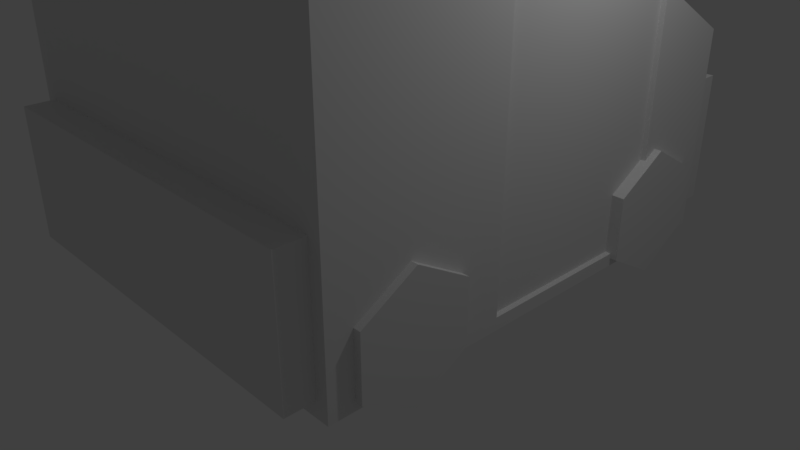 # Source: swatvan.blend  (saved by Blender 2.77.0; exported with 4.5.12 LTS)
import bpy
from mathutils import Matrix  # noqa: F401  (used for matrix-valued properties, if any)

bpy.ops.wm.read_factory_settings(use_empty=True)
scene = bpy.context.scene
scene.name = 'Scene'

# ---- collections
col_collection_1 = bpy.data.collections.new('Collection 1'); scene.collection.children.link(col_collection_1)

# ---- materials (node trees are filled in below, after node groups)
mat_material_001 = bpy.data.materials.new('Material.001')
mat_material_001.alpha_threshold = 0.0
mat_material_001.use_transparent_shadow = False
mat_material_001.roughness = 0.5

# ---- material node trees

# ---- world
world_world = bpy.data.worlds.new('World'); scene.world = world_world
world_world.color = (0.05088, 0.05088, 0.05088)
world_world.use_sun_shadow = False
world_world.sun_shadow_jitter_overblur = 0.0
world_world.cycles.sampling_method = 'MANUAL'

# ---- cameras
cam_camera = bpy.data.cameras.new('Camera')
cam_camera.clip_end = 100.0
cam_camera.lens = 35.0
cam_camera.sensor_width = 32.0
cam_camera.sensor_height = 18.0
cam_camera.ortho_scale = 7.314
cam_camera.dof.focus_distance = 0.0
cam_camera.dof.aperture_fstop = 128.0

# ---- lights
light_lamp = bpy.data.lights.new('Lamp', 'POINT')
light_lamp.transmission_factor = 0.0
light_lamp.cutoff_distance = 30.0
light_lamp.energy = 100.0
light_lamp.shadow_buffer_clip_start = 1.001
light_lamp.shadow_soft_size = 0.1
light_lamp.shadow_maximum_resolution = 0.006
light_lamp.use_absolute_resolution = True

# ---- meshes
me_cylinder = bpy.data.meshes.new('Cylinder')
me_cylinder.from_pydata([(-2.658, 5.582, -5.542), (-2.658, 5.582, -4.567), (-1.792, 5.082, -5.542), (-1.792, 5.082, -4.567), (-1.791, 4.082, -5.542), (-1.791, 4.082, -4.567), (-2.657, 3.582, -5.542), (-2.657, 3.582, -4.567), (-3.523, 4.081, -5.542), (-3.523, 4.081, -4.567), (-3.524, 5.081, -5.542), (-3.524, 5.081, -4.567), (-0.1595, 1.287, -5.542), (-0.1595, 1.287, -4.567), (0.7065, 0.7871, -5.542), (0.7065, 0.7871, -4.567), (0.7065, -0.2129, -5.542), (0.7065, -0.2129, -4.567), (-0.1595, -0.7129, -5.542), (-0.1595, -0.7129, -4.567), (-1.026, -0.2129, -5.542), (-1.026, -0.2129, -4.567), (-1.026, 0.7871, -5.542), (-1.026, 0.7871, -4.567), (-0.06509, -1.129, -5.43), (5.481, 2.096, -5.43), (-3.814, 5.316, -5.43), (-1.051, 6.923, -5.43), (2.861, 6.199, -5.43), (-2.399, 3.284, -5.43), (-2.905, 4.173, -5.35), (0.2456, 6.006, -5.35), (-2.101, 6.999, -5.24), (-3.895, 5.955, -5.24), (-0.8472, 4.843, -5.24), (-2.641, 3.8, -5.24), (0.3817, -1.397, -5.24), (2.176, -0.3535, -5.24), (-0.8719, 0.7585, -5.24), (0.9219, 1.802, -5.24), (3.872, 4.442, -5.35), (-1.308, 1.428, -5.35), (2.972, 6.409, -5.43), (-2.573, 3.183, -5.43), (-3.194, 4.25, -5.43), (0.1818, 6.213, -5.43), (4.161, 4.365, -5.43), (-1.385, 1.139, -5.43), (0.3494, 6.142, -5.267), (2.816, 6.315, -5.267), (-1.385, 1.139, -5.43), (-2.573, 3.183, -5.43), (-3.194, 4.25, -5.43), (4.161, 4.365, -5.43), (0.2426, 6.015, -5.43), (2.856, 6.189, -5.35), (-1.312, 1.415, -5.43), (-2.391, 3.289, -5.35), (-2.919, 4.177, -5.43), (3.886, 4.438, -5.43), (-2.658, 5.582, 1.01), (-2.658, 5.582, 0.03577), (-1.792, 5.082, 1.01), (-1.792, 5.082, 0.03577), (-1.791, 4.082, 1.01), (-1.791, 4.082, 0.03577), (-2.657, 3.582, 1.01), (-2.657, 3.582, 0.03577), (-3.523, 4.081, 1.01), (-3.523, 4.081, 0.03577), (-3.524, 5.081, 1.01), (-3.524, 5.081, 0.03577), (-0.1595, 1.287, 1.01), (-0.1595, 1.287, 0.03577), (0.7065, 0.7871, 1.01), (0.7065, 0.7871, 0.03577), (0.7065, -0.2129, 1.01), (0.7065, -0.2129, 0.03577), (-0.1595, -0.7129, 1.01), (-0.1595, -0.7129, 0.03577), (-1.026, -0.2129, 1.01), (-1.026, -0.2129, 0.03577), (-1.026, 0.7871, 1.01), (-1.026, 0.7871, 0.03577), (-0.06509, -1.129, 0.8983), (5.481, 2.096, 0.8983), (-3.814, 5.316, 0.8983), (-1.051, 6.923, 0.8983), (2.861, 6.199, 0.8983), (-2.399, 3.284, 0.8983), (-2.905, 4.173, 0.8192), (0.2456, 6.006, 0.8192), (-2.101, 6.999, 0.7083), (-3.895, 5.955, 0.7083), (-0.8472, 4.843, 0.7083), (-2.641, 3.8, 0.7083), (0.3818, -1.397, 0.7083), (2.176, -0.3535, 0.7083), (-0.8719, 0.7585, 0.7083), (0.9219, 1.802, 0.7083), (3.872, 4.442, 0.8192), (-1.308, 1.428, 0.8192), (2.972, 6.409, 0.8983), (-2.573, 3.183, 0.8983), (-3.194, 4.25, 0.8983), (0.1818, 6.213, 0.8983), (4.161, 4.365, 0.8983), (-1.385, 1.139, 0.8983), (0.3494, 6.142, 0.7361), (2.816, 6.315, 0.7361), (-1.385, 1.139, 0.8983), (-2.573, 3.183, 0.8983), (-3.194, 4.25, 0.8983), (4.161, 4.365, 0.8983), (0.2426, 6.015, 0.8983), (2.856, 6.189, 0.8192), (-1.312, 1.415, 0.8983), (-2.391, 3.289, 0.8192), (-2.919, 4.177, 0.8983), (3.886, 4.438, 0.8983), (-1.051, 6.923, -2.316), (-1.051, 6.923, -2.215), (-0.06509, -1.129, -2.215), (-0.06509, -1.129, -2.316), (-3.814, 5.316, -2.316), (-3.814, 5.316, -2.215), (5.481, 2.096, -2.316), (5.481, 2.096, -2.215), (4.161, 4.365, -2.316), (4.161, 4.365, -2.215), (2.816, 6.315, -2.478), (2.816, 6.315, -2.053), (4.161, 4.365, -2.316), (4.161, 4.365, -2.215), (0.3494, 6.142, -2.478), (0.3494, 6.142, -2.053), (0.1818, 6.213, -5.43), (2.972, 6.409, -5.43), (0.1818, 6.213, 0.8983), (2.972, 6.409, 0.8983), (2.972, 6.409, -2.215), (0.1818, 6.213, -2.215), (2.972, 6.409, -2.316), (0.1818, 6.213, -2.316), (0.3336, 6.224, -5.277), (2.82, 6.398, -5.277), (0.3336, 6.224, 0.7461), (2.82, 6.398, 0.7461), (2.82, 6.398, -2.063), (0.3336, 6.224, -2.063), (2.82, 6.398, -2.468), (0.3336, 6.224, -2.468)], [], [(0, 1, 3, 2), (2, 3, 5, 4), (4, 5, 7, 6), (6, 7, 9, 8), (3, 1, 11, 9, 7, 5), (8, 9, 11, 10), (10, 11, 1, 0), (0, 2, 4, 6, 8, 10), (12, 13, 15, 14), (14, 15, 17, 16), (16, 17, 19, 18), (18, 19, 21, 20), (15, 13, 23, 21, 19, 17), (20, 21, 23, 22), (22, 23, 13, 12), (12, 14, 16, 18, 20, 22), (53, 25, 24, 50), (31, 55, 57, 30), (27, 136, 52, 26), (32, 34, 35, 33), (125, 86, 87, 121), (33, 93, 92, 32), (39, 37, 36, 38), (33, 35, 95, 93), (34, 32, 92, 94), (55, 40, 41, 57), (136, 137, 42, 45), (51, 52, 44, 43), (50, 53, 46, 47), (51, 50, 47, 43), (52, 136, 45, 44), (53, 137, 42, 46), (28, 54, 136, 137), (29, 56, 50, 51), (58, 29, 51, 52), (54, 58, 52, 136), (59, 28, 137, 53), (56, 59, 53, 50), (55, 31, 54, 28), (57, 41, 56, 29), (30, 57, 29, 58), (31, 30, 58, 54), (40, 55, 28, 59), (41, 40, 59, 56), (60, 62, 63, 61), (62, 64, 65, 63), (64, 66, 67, 65), (66, 68, 69, 67), (63, 65, 67, 69, 71, 61), (68, 70, 71, 69), (70, 60, 61, 71), (60, 70, 68, 66, 64, 62), (72, 74, 75, 73), (74, 76, 77, 75), (76, 78, 79, 77), (78, 80, 81, 79), (75, 77, 79, 81, 83, 73), (80, 82, 83, 81), (82, 72, 73, 83), (72, 82, 80, 78, 76, 74), (113, 110, 84, 85), (91, 90, 117, 115), (87, 86, 112, 138), (92, 93, 95, 94), (99, 98, 96, 97), (115, 117, 101, 100), (138, 105, 102, 139), (111, 103, 104, 112), (110, 107, 106, 113), (111, 103, 107, 110), (112, 104, 105, 138), (113, 106, 102, 139), (88, 139, 138, 114), (89, 111, 110, 116), (118, 112, 111, 89), (114, 138, 112, 118), (119, 113, 139, 88), (116, 110, 113, 119), (115, 88, 114, 91), (117, 89, 116, 101), (90, 118, 89, 117), (91, 114, 118, 90), (100, 119, 88, 115), (101, 116, 119, 100), (124, 123, 24, 26), (38, 36, 96, 98), (36, 37, 97, 96), (37, 39, 99, 97), (122, 127, 85, 84), (126, 25, 46, 128), (132, 53, 137, 142), (135, 108, 109, 131), (141, 121, 87, 138), (136, 27, 120, 143), (143, 120, 121, 141), (48, 134, 130, 49), (143, 141, 140, 142), (113, 133, 140, 139), (133, 132, 142, 140), (85, 127, 129, 113), (127, 126, 128, 129), (24, 25, 126, 123), (123, 126, 127, 122), (86, 84, 122, 125), (125, 122, 123, 124), (26, 124, 120, 27), (124, 125, 121, 120), (144, 145, 137, 136), (147, 146, 138, 139), (148, 147, 139, 140), (146, 149, 141, 138), (145, 150, 142, 137), (151, 144, 136, 143), (150, 151, 143, 142), (149, 148, 140, 141), (48, 49, 145, 144), (109, 108, 146, 147), (131, 109, 147, 148), (108, 135, 149, 146), (49, 130, 150, 145), (134, 48, 144, 151), (130, 134, 151, 150), (135, 131, 148, 149)])
_uv = me_cylinder.uv_layers.new(name='UVMap')
_uv.uv.foreach_set('vector', [0.5413, 0.84, 0.5005, 0.84, 0.5005, 0.8027, 0.5413, 0.8027, 0.5413, 0.8027, 0.5005, 0.8027, 0.5005, 0.7668, 0.5413, 0.7668, 0.9282, 0.5601, 0.8874, 0.5601, 0.8874, 0.5179, 0.9282, 0.5179, 0.2277, 0.6497, 0.2685, 0.6497, 0.2685, 0.6863, 0.2277, 0.6863, 0.9836, 0.1172, 0.9836, 0.1595, 0.9473, 0.1806, 0.911, 0.1595, 0.911, 0.1172, 0.9473, 0.09602, 0.2277, 0.6863, 0.2685, 0.6863, 0.2685, 0.7229, 0.2277, 0.7229, 0.1729, 0.9089, 0.1729, 0.9501, 0.1322, 0.9501, 0.1322, 0.9089, 0.04006, 0.9935, 0.003771, 0.9723, 0.003771, 0.93, 0.04006, 0.9089, 0.07634, 0.93, 0.07634, 0.9723, 0.2685, 0.9655, 0.2277, 0.9655, 0.2277, 0.9281, 0.2685, 0.9281, 0.2685, 0.9281, 0.2277, 0.9281, 0.2277, 0.8923, 0.2685, 0.8923, 0.6048, 0.2649, 0.6456, 0.2649, 0.6456, 0.3071, 0.6048, 0.3071, 0.5005, 0.6859, 0.5413, 0.6859, 0.5413, 0.7226, 0.5005, 0.7226, 0.9237, 0.5103, 0.8874, 0.4892, 0.8874, 0.4469, 0.9237, 0.4257, 0.96, 0.4469, 0.96, 0.4892, 0.5005, 0.7226, 0.5413, 0.7226, 0.5413, 0.7592, 0.5005, 0.7592, 0.08388, 0.9501, 0.08388, 0.9089, 0.1246, 0.9089, 0.1246, 0.9501, 0.8984, 0.7436, 0.8984, 0.7013, 0.9347, 0.6801, 0.971, 0.7013, 0.971, 0.7436, 0.9347, 0.7647, 0.2801, 0.1148, 0.2801, 0.003807, 0.5489, 0.003826, 0.5489, 0.1148, 0.8197, 0.481, 0.7714, 0.5803, 0.7769, 0.3268, 0.8197, 0.3268, 0.415, 0.3192, 0.3853, 0.267, 0.5489, 0.267, 0.5489, 0.3192, 0.8874, 0.4181, 0.8874, 0.3126, 0.9744, 0.3127, 0.9744, 0.4181, 0.5491, 0.4585, 0.5491, 0.3268, 0.6792, 0.3268, 0.6792, 0.4585, 0.9035, 0.003807, 0.9035, 0.2554, 0.819, 0.2554, 0.819, 0.003807, 0.636, 0.8774, 0.636, 0.9828, 0.5491, 0.9828, 0.5491, 0.8774, 0.2764, 0.605, 0.3809, 0.605, 0.3809, 0.8566, 0.2764, 0.8566, 0.1082, 0.9013, 0.003771, 0.9013, 0.003771, 0.6497, 0.1082, 0.6497, 0.7714, 0.5803, 0.6867, 0.5803, 0.6867, 0.3268, 0.7769, 0.3268, 0.0, 0.0, 0.0, 0.0, 0.0, 0.0, 0.0, 0.0, 0.0, 0.0, 0.0, 0.0, 0.0, 0.0, 0.0, 0.0, 0.0, 0.0, 0.0, 0.0, 0.0, 0.0, 0.0, 0.0, 0.0, 0.0, 0.0, 0.0, 0.0, 0.0, 0.0, 0.0, 0.0, 0.0, 0.0, 0.0, 0.0, 0.0, 0.0, 0.0, 0.0, 0.0, 0.0, 0.0, 0.0, 0.0, 0.0, 0.0, 0.2885, 0.2095, 0.3872, 0.2585, 0.3853, 0.267, 0.2801, 0.2148, 0.5405, 0.2148, 0.5405, 0.1234, 0.5489, 0.1148, 0.5489, 0.2148, 0.5405, 0.2585, 0.5405, 0.2148, 0.5489, 0.2148, 0.5489, 0.267, 0.3872, 0.2585, 0.5405, 0.2585, 0.5489, 0.267, 0.3853, 0.267, 0.2885, 0.1233, 0.2885, 0.2095, 0.2801, 0.2148, 0.2801, 0.1148, 0.5405, 0.1234, 0.2885, 0.1233, 0.2801, 0.1148, 0.5489, 0.1148, 0.6698, 0.6025, 0.6698, 0.7052, 0.6665, 0.7051, 0.6665, 0.6021, 0.9708, 0.4694, 0.9708, 0.5604, 0.9675, 0.5608, 0.9675, 0.4694, 0.9708, 0.4262, 0.9708, 0.4694, 0.9675, 0.4694, 0.9675, 0.4257, 0.6698, 0.7052, 0.6698, 0.8589, 0.6665, 0.8594, 0.6665, 0.7051, 0.1804, 0.9946, 0.1804, 0.9091, 0.1837, 0.9089, 0.1837, 0.9951, 0.9852, 0.313, 0.9852, 0.5592, 0.9819, 0.5597, 0.9819, 0.3126, 0.2277, 0.8846, 0.2277, 0.8473, 0.2685, 0.8473, 0.2685, 0.8846, 0.2277, 0.8473, 0.2277, 0.8114, 0.2685, 0.8114, 0.2685, 0.8473, 0.8984, 0.8145, 0.8984, 0.7723, 0.9392, 0.7723, 0.9392, 0.8145, 0.2685, 0.7305, 0.2685, 0.7672, 0.2277, 0.7672, 0.2277, 0.7305, 0.9473, 0.2728, 0.911, 0.2517, 0.911, 0.2094, 0.9473, 0.1882, 0.9836, 0.2094, 0.9836, 0.2517, 0.2685, 0.7672, 0.2685, 0.8038, 0.2277, 0.8038, 0.2277, 0.7672, 0.9129, 0.928, 0.9536, 0.928, 0.9536, 0.9692, 0.9129, 0.9692, 0.9836, 0.02496, 0.9836, 0.06726, 0.9473, 0.0884, 0.911, 0.06725, 0.911, 0.02495, 0.9473, 0.003807, 0.9129, 0.9204, 0.9129, 0.883, 0.9537, 0.883, 0.9537, 0.9204, 0.9129, 0.883, 0.9129, 0.8471, 0.9537, 0.8471, 0.9537, 0.883, 0.5564, 0.3071, 0.5564, 0.2649, 0.5973, 0.2649, 0.5973, 0.3071, 0.5005, 0.6783, 0.5005, 0.6416, 0.5413, 0.6416, 0.5413, 0.6783, 0.9347, 0.5879, 0.971, 0.6091, 0.971, 0.6514, 0.9347, 0.6725, 0.8984, 0.6514, 0.8984, 0.6091, 0.5005, 0.6416, 0.5005, 0.605, 0.5413, 0.605, 0.5413, 0.6416, 0.819, 0.263, 0.8597, 0.263, 0.8597, 0.3042, 0.819, 0.3042, 0.538, 0.8854, 0.538, 0.9277, 0.5017, 0.9488, 0.4654, 0.9277, 0.4654, 0.8854, 0.5017, 0.8642, 0.003771, 0.2082, 0.2726, 0.2082, 0.2726, 0.3192, 0.003771, 0.3192, 0.6895, 0.1031, 0.6895, 0.2573, 0.6466, 0.2573, 0.6411, 0.003813, 0.1386, 0.003816, 0.2726, 0.003807, 0.2726, 0.05599, 0.109, 0.056, 0.3709, 0.8642, 0.4579, 0.8642, 0.4579, 0.9697, 0.3709, 0.9697, 0.2764, 0.8642, 0.3634, 0.8642, 0.3634, 0.9697, 0.2764, 0.9697, 0.6411, 0.003813, 0.6466, 0.2573, 0.5564, 0.2573, 0.5564, 0.003807, 0.0, 0.0, 0.0, 0.0, 0.0, 0.0, 0.0, 0.0, 0.0, 0.0, 0.0, 0.0, 0.0, 0.0, 0.0, 0.0, 0.0, 0.0, 0.0, 0.0, 0.0, 0.0, 0.0, 0.0, 0.0, 0.0, 0.0, 0.0, 0.0, 0.0, 0.0, 0.0, 0.0, 0.0, 0.0, 0.0, 0.0, 0.0, 0.0, 0.0, 0.0, 0.0, 0.0, 0.0, 0.0, 0.0, 0.0, 0.0, 0.0122, 0.1135, 0.003771, 0.1082, 0.109, 0.056, 0.1109, 0.06451, 0.2641, 0.1082, 0.2726, 0.1082, 0.2726, 0.2082, 0.2641, 0.1997, 0.2641, 0.0645, 0.2726, 0.05599, 0.2726, 0.1082, 0.2641, 0.1082, 0.1109, 0.06451, 0.109, 0.056, 0.2726, 0.05599, 0.2641, 0.0645, 0.0122, 0.1997, 0.003771, 0.2082, 0.003771, 0.1082, 0.0122, 0.1135, 0.2641, 0.1997, 0.2726, 0.2082, 0.003771, 0.2082, 0.0122, 0.1997, 0.6557, 0.6025, 0.659, 0.6021, 0.659, 0.7051, 0.6557, 0.7052, 0.9613, 0.8908, 0.9646, 0.8908, 0.9646, 0.9822, 0.9613, 0.9818, 0.9613, 0.8476, 0.9646, 0.8471, 0.9646, 0.8908, 0.9613, 0.8908, 0.6557, 0.7052, 0.659, 0.7051, 0.659, 0.8594, 0.6557, 0.8589, 0.9785, 0.5868, 0.9818, 0.5863, 0.9818, 0.6725, 0.9785, 0.6723, 0.9818, 0.9269, 0.9785, 0.9272, 0.9785, 0.6801, 0.9818, 0.6806, 0.1384, 0.6421, 0.1384, 0.3268, 0.2689, 0.3268, 0.2689, 0.6421, 0.3884, 0.605, 0.4929, 0.605, 0.4929, 0.8566, 0.3884, 0.8566, 0.8909, 0.8395, 0.8042, 0.8395, 0.8042, 0.5879, 0.8909, 0.5879, 0.1157, 0.6497, 0.2202, 0.6497, 0.2202, 0.9013, 0.1157, 0.9013, 0.4111, 0.5974, 0.4111, 0.3268, 0.5416, 0.3268, 0.5416, 0.5974, 0.7966, 0.7239, 0.7966, 0.8556, 0.6867, 0.8556, 0.6867, 0.7239, 0.6481, 0.738, 0.6481, 0.8697, 0.5491, 0.8697, 0.5491, 0.738, 0.6867, 0.9812, 0.6867, 0.8632, 0.7879, 0.8632, 0.7879, 0.9812, 0.8799, 0.4444, 0.8273, 0.4444, 0.8273, 0.3126, 0.8799, 0.3126, 0.8799, 0.5803, 0.8273, 0.5803, 0.8273, 0.4486, 0.8799, 0.4486, 0.8799, 0.4486, 0.8273, 0.4486, 0.8273, 0.4444, 0.8799, 0.4444, 0.9054, 0.8471, 0.9054, 0.9651, 0.8042, 0.9651, 0.8042, 0.8471, 0.697, 0.1398, 0.697, 0.1355, 0.8115, 0.1355, 0.8115, 0.1398, 0.6481, 0.6021, 0.6481, 0.7338, 0.5491, 0.7338, 0.5491, 0.6021, 0.6481, 0.7338, 0.6481, 0.738, 0.5491, 0.738, 0.5491, 0.7338, 0.7966, 0.5879, 0.7966, 0.7196, 0.6867, 0.7196, 0.6867, 0.5879, 0.7966, 0.7196, 0.7966, 0.7239, 0.6867, 0.7239, 0.6867, 0.7196, 0.2764, 0.5974, 0.2764, 0.3268, 0.4069, 0.3268, 0.4069, 0.5974, 0.4069, 0.5974, 0.4069, 0.3268, 0.4111, 0.3268, 0.4111, 0.5974, 0.003771, 0.6421, 0.003771, 0.3268, 0.1342, 0.3268, 0.1342, 0.6421, 0.1342, 0.6421, 0.1342, 0.3268, 0.1384, 0.3268, 0.1384, 0.6421, 0.5491, 0.5945, 0.5491, 0.4628, 0.6792, 0.4628, 0.6792, 0.5945, 0.5491, 0.4628, 0.5491, 0.4585, 0.6792, 0.4585, 0.6792, 0.4628, 0.7032, 0.265, 0.8052, 0.265, 0.8115, 0.2715, 0.697, 0.2715, 0.8052, 0.01024, 0.7032, 0.01024, 0.697, 0.003807, 0.8115, 0.003807, 0.8052, 0.1291, 0.8052, 0.01024, 0.8115, 0.003807, 0.8115, 0.1355, 0.7032, 0.01024, 0.7032, 0.1291, 0.697, 0.1355, 0.697, 0.003807, 0.8052, 0.265, 0.8052, 0.1462, 0.8115, 0.1398, 0.8115, 0.2715, 0.7032, 0.1462, 0.7032, 0.265, 0.697, 0.2715, 0.697, 0.1398, 0.8052, 0.1462, 0.7032, 0.1462, 0.697, 0.1398, 0.8115, 0.1398, 0.7032, 0.1291, 0.8052, 0.1291, 0.8115, 0.1355, 0.697, 0.1355, 0.9929, 0.807, 0.9929, 0.9116, 0.9894, 0.912, 0.9894, 0.8066, 0.9962, 0.3131, 0.9962, 0.4177, 0.9928, 0.4181, 0.9928, 0.3126, 0.9923, 0.6806, 0.9923, 0.7985, 0.9894, 0.799, 0.9894, 0.6801, 0.6557, 0.9854, 0.6557, 0.8674, 0.6589, 0.867, 0.6589, 0.9858, 0.6436, 0.9958, 0.6436, 0.8778, 0.6465, 0.8774, 0.6465, 0.9962, 0.6666, 0.9854, 0.6666, 0.8674, 0.6698, 0.867, 0.6698, 0.9858, 0.9928, 0.5307, 0.9928, 0.4261, 0.9962, 0.4257, 0.9962, 0.5312, 0.9911, 0.201, 0.9911, 0.09644, 0.9946, 0.09602, 0.9946, 0.2015])
me_cylinder.materials.append(mat_material_001)
me_cylinder.use_remesh_preserve_volume = False
me_cylinder.use_remesh_preserve_attributes = False
me_cylinder.use_mirror_vertex_groups = False
me_cylinder.update()

# ---- objects
ob_cylinder_001 = bpy.data.objects.new('Cylinder.001', me_cylinder)
ob_lamp = bpy.data.objects.new('Lamp', light_lamp)
ob_camera = bpy.data.objects.new('Camera', cam_camera)

# ---- transforms, parenting, visibility, modifiers, constraints
ob_cylinder_001.location = (-1.82, -1.97, 0.7469)
ob_cylinder_001.rotation_euler = (1.571, -1.044, -1.571)
ob_cylinder_001.scale = (0.8021, 0.8021, 0.8021)
ob_cylinder_001.lineart.crease_threshold = 0.0
ob_lamp.location = (4.076, 1.005, 5.904)
ob_lamp.rotation_euler = (0.6503, 0.05522, 1.866)
ob_lamp.lock_rotations_4d = False
ob_lamp.empty_display_type = 'ARROWS'
ob_lamp.color = (0.0, 0.0, 0.0, 0.0)
ob_lamp.lineart.crease_threshold = 0.0
ob_camera.location = (7.481, -6.508, 5.344)
ob_camera.rotation_euler = (1.109, 0.0, 0.8149)
ob_camera.lock_rotations_4d = False
ob_camera.empty_display_type = 'ARROWS'
ob_camera.color = (0.0, 0.0, 0.0, 0.0)
ob_camera.display_type = 'WIRE'
ob_camera.lineart.crease_threshold = 0.0

# ---- collection membership
col_collection_1.objects.link(ob_cylinder_001)
col_collection_1.objects.link(ob_lamp)
col_collection_1.objects.link(ob_camera)

# ---- scene / render settings (as saved in the file)
scene.camera = ob_camera
scene.frame_start = 1; scene.frame_end = 250; scene.frame_set(4)
scene.render.engine = 'BLENDER_EEVEE_NEXT'
scene.render.resolution_percentage = 50
scene.render.dither_intensity = 0.0
scene.cycles.use_denoising = False
scene.cycles.samples = 128
scene.cycles.sampling_pattern = 'TABULATED_SOBOL'
scene.cycles.light_sampling_threshold = 0.0
scene.cycles.use_adaptive_sampling = False
scene.cycles.use_light_tree = False
scene.cycles.blur_glossy = 0.0
scene.cycles.sample_clamp_indirect = 0.0
scene.view_settings.view_transform = 'Standard'
bpy.context.view_layer.update()
